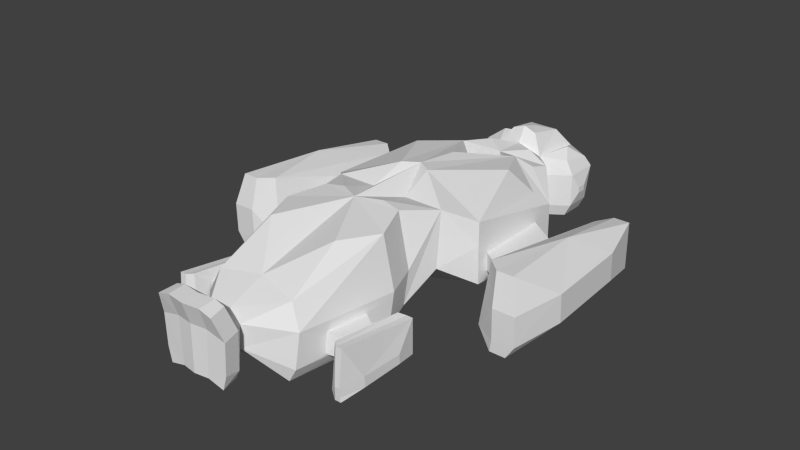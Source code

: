 # Source: elite.blend  (saved by Blender 2.64.2; exported with 4.5.12 LTS)
import bpy
from mathutils import Matrix  # noqa: F401  (used for matrix-valued properties, if any)

bpy.ops.wm.read_factory_settings(use_empty=True)
scene = bpy.context.scene
scene.name = 'Scene'

# ---- collections
col_collection_14 = bpy.data.collections.new('Collection 14'); scene.collection.children.link(col_collection_14)

# ---- world
world_world = bpy.data.worlds.new('World'); scene.world = world_world
world_world.color = (0.05088, 0.05088, 0.05088)
world_world.use_sun_shadow = False
world_world.sun_shadow_jitter_overblur = 0.0
world_world.cycles.sampling_method = 'MANUAL'
world_world.cycles.sample_map_resolution = 256

# ---- meshes
me_cube_001 = bpy.data.meshes.new('Cube.001')
me_cube_001.from_pydata([(2.248, 11.19, 0.0), (0.0, 11.19, 0.0), (2.248, 14.73, 0.0), (0.0, 14.25, 0.0), (2.583, 7.038, 0.0), (6.222, 5.867, 0.0), (1.246, -3.442, 0.0), (6.222, -3.442, 1.227), (1.33, -8.657, 0.0), (3.478, -8.965, 0.0), (0.0, -8.657, 0.0), (4.583, -11.87, 0.0), (0.0, -19.27, 0.0), (3.427, -19.89, 0.0), (0.0, -21.54, 3.199), (1.134, -23.35, 1.902), (2.228, -23.32, 1.592), (1.154, -24.7, 1.783), (2.452, -24.65, 1.427), (2.735, 11.19, 1.0), (2.735, 16.49, 1.0), (0.0, 16.49, 1.0), (0.0, 9.082, 0.0), (2.583, 6.995, 1.16), (6.709, 5.825, 1.16), (4.626, 12.51, 3.792), (6.709, -3.495, 1.251), (1.537, -6.07, 2.976), (4.787, -6.07, 2.976), (4.626, 14.78, 1.0), (4.069, -8.901, 0.9492), (5.174, -11.8, 0.9417), (4.019, -19.83, 1.071), (1.341, -22.1, 2.833), (2.508, -23.29, 2.215), (1.208, -24.68, 2.962), (2.756, -24.6, 2.55), (2.735, 11.19, 3.792), (2.735, 16.49, 3.792), (0.0, 16.49, 3.792), (0.0, 8.485, 6.077), (2.583, 6.905, 3.683), (6.709, 5.735, 4.396), (4.626, 12.51, 1.0), (6.709, -3.609, 4.487), (1.537, -5.623, 7.564), (4.787, -5.623, 7.564), (4.303, -8.634, 3.79), (4.139, 14.73, 0.0), (5.408, -11.54, 3.782), (4.253, -19.56, 3.912), (1.512, -22.1, 4.709), (2.647, -23.23, 5.223), (1.324, -24.63, 5.471), (2.871, -24.56, 5.058), (2.131, 11.19, 5.301), (0.0, 11.19, 5.988), (2.583, 6.841, 6.89), (5.651, 5.081, 5.246), (1.246, -2.766, 8.646), (1.834, -8.466, 8.479), (3.417, -8.679, 8.265), (0.0, -9.44, 8.578), (4.523, -11.57, 7.97), (0.0, -18.58, 6.233), (3.375, -19.23, 5.811), (0.0, -21.53, 5.075), (1.395, -23.83, 7.34), (2.197, -23.82, 7.098), (1.415, -25.17, 7.222), (2.421, -25.15, 6.933), (0.0, 4.743, 0.0), (0.0, -2.661, 0.0), (0.0, 4.701, 1.8), (4.139, 12.51, 0.0), (0.0, 4.611, 4.324), (0.0, -6.07, 3.051), (0.0, 4.546, 6.089), (0.0, -1.965, 8.646), (6.709, 3.907, 2.0), (6.709, -2.447, 2.0), (6.709, 3.85, 3.5), (6.709, -2.503, 3.5), (8.975, 2.294, 2.0), (8.975, -4.059, 2.0), (8.975, 2.237, 3.5), (8.975, -4.116, 3.5), (9.761, 6.68, 0.4583), (9.761, -7.609, 1.024), (10.34, 6.553, 3.718), (10.34, -7.201, 6.166), (11.44, 7.614, 0.0), (11.44, -8.613, 0.0), (11.44, 7.557, 3.98), (11.44, -8.158, 6.166), (12.76, 7.614, 0.0), (12.76, -8.613, 0.0), (12.76, 7.557, 3.98), (12.76, -8.158, 6.166), (13.82, 3.438, 1.126), (14.37, -4.369, 1.4), (13.82, 3.313, 3.493), (14.37, -4.494, 3.767), (11.6, -8.656, 1.0), (11.6, -8.724, 3.541), (12.6, -8.656, 1.0), (12.6, -8.724, 3.541), (0.0, -23.52, 1.902), (0.0, -24.87, 1.783), (0.0, -24.85, 2.962), (0.0, -24.8, 5.471), (0.0, -24.0, 7.34), (0.0, -25.34, 7.222), (13.44, -8.724, 3.541), (13.46, -8.656, 1.071), (6.044, -14.63, 1.3), (6.044, -17.09, 1.3), (6.044, -14.65, 3.0), (6.044, -17.11, 3.0), (6.323, -14.0, 1.3), (6.323, -17.7, 1.3), (6.323, -14.04, 3.0), (6.323, -17.74, 3.0), (6.47, -12.64, 0.0), (6.47, -19.04, 0.2942), (6.695, -12.7, 3.182), (6.695, -18.86, 3.983), (7.122, -12.23, 0.0), (7.122, -19.49, 0.0), (7.122, -12.25, 2.901), (7.122, -19.28, 3.983), (7.633, -12.23, 0.0), (7.633, -19.49, 0.0), (7.633, -12.25, 2.901), (7.633, -19.28, 3.983), (8.044, -14.1, 0.3557), (8.044, -17.59, 0.3557), (8.044, -14.15, 1.089), (8.044, -17.65, 1.243), (7.184, -19.51, 0.3504), (7.184, -19.54, 1.093), (7.571, -19.51, 0.3504), (7.571, -19.54, 1.093), (4.923, -14.05, 1.3), (4.405, -17.42, 1.3), (5.022, -13.94, 3.0), (4.504, -17.31, 3.0), (2.994, -14.7, 8.178), (4.494, 3.125, 7.555), (0.0, 2.08, 8.159), (6.709, -3.609, 6.451), (4.139, 9.071, 5.725), (1.909, 9.934, 6.277), (3.814, 7.533, 6.125), (12.16, -0.3791, 5.757), (2.32, 15.76, 4.948), (0.0, 15.76, 4.948), (1.072, 11.96, 6.878), (0.0, 11.96, 7.273), (1.261, 14.96, 6.345), (0.0, 14.96, 6.345), (0.0, 13.46, 6.861), (4.626, 15.41, 3.792), (4.022, 12.51, 4.977), (4.938, 13.21, 2.055), (4.938, 14.04, 2.055), (4.938, 13.21, 2.555), (4.938, 14.04, 2.555), (4.211, 15.03, 4.624), (3.171, 13.8, 5.642)], [], [(2, 0, 1, 3), (44, 46, 28, 26), (51, 52, 34, 33), (33, 34, 16), (28, 30, 9), (31, 32, 13, 11), (25, 162, 168, 163), (19, 0, 74, 43), (34, 36, 18, 16), (6, 7, 28, 27), (149, 78, 57), (13, 32, 33), (30, 31, 11, 9), (7, 26, 28), (17, 18, 36, 35), (157, 158, 56, 55), (166, 164, 165, 167), (22, 23, 41, 40), (52, 54, 36, 34), (46, 47, 30, 28), (35, 36, 54, 53), (50, 51, 33, 32), (47, 49, 31, 30), (164, 166, 25, 43), (57, 40, 41), (78, 59, 57), (68, 70, 54, 52), (167, 165, 29, 162), (53, 54, 70, 69), (67, 69, 70, 68), (166, 167, 162, 25), (61, 63, 49, 47), (68, 51, 66, 67), (165, 164, 43, 29), (63, 65, 50, 49), (22, 4, 23), (74, 48, 29, 43), (27, 28, 9, 8), (46, 61, 47), (65, 51, 50), (51, 68, 52), (65, 64, 66, 51), (61, 60, 62, 63), (15, 16, 18, 17), (33, 14, 12, 13), (33, 16, 15, 14), (8, 9, 11, 13, 12, 10), (4, 5, 7, 6), (20, 38, 162, 29), (2, 20, 29, 48), (55, 37, 25, 163), (38, 155, 168, 162), (5, 24, 26, 7), (77, 149, 57), (41, 23, 73, 75), (62, 45, 78), (75, 77, 57, 41), (4, 6, 72, 71), (23, 4, 71, 73), (45, 59, 78), (60, 45, 62), (46, 45, 60, 61), (80, 82, 44, 26), (81, 79, 24, 42), (42, 44, 82, 81), (79, 80, 26, 24), (84, 86, 82, 80), (85, 83, 79, 81), (83, 84, 80, 79), (88, 90, 86, 84), (85, 86, 90, 89), (104, 88, 103), (93, 91, 87, 89), (91, 92, 88, 87), (97, 95, 91, 93), (95, 96, 92, 91), (101, 99, 95, 97), (99, 100, 96, 95), (88, 92, 103), (104, 106, 98, 94), (105, 103, 92, 96), (38, 20, 21, 39), (20, 2, 3, 21), (109, 108, 17, 35), (35, 53, 110, 109), (15, 17, 108, 107), (111, 112, 69, 67), (112, 110, 53, 69), (66, 111, 67), (14, 15, 107), (76, 72, 6), (114, 105, 96), (106, 105, 113), (105, 114, 113), (98, 106, 113), (98, 113, 102), (102, 113, 114), (114, 100, 102), (114, 96, 100), (103, 105, 106, 104), (119, 120, 116, 115), (117, 118, 122, 121), (120, 122, 118, 116), (121, 119, 115, 117), (125, 123, 119, 121), (123, 124, 120, 119), (121, 122, 126), (124, 126, 122, 120), (124, 128, 139), (129, 127, 123, 125), (127, 128, 124, 123), (125, 126, 130, 129), (133, 131, 127, 129), (131, 132, 128, 127), (129, 130, 134, 133), (133, 134, 138, 137), (137, 135, 131, 133), (140, 124, 139), (140, 142, 134, 130), (141, 139, 128, 132), (135, 137, 138, 136), (138, 142, 141), (134, 142, 138), (49, 50, 146, 145), (50, 32, 144, 146), (143, 144, 32, 31), (31, 49, 145, 143), (145, 117, 115, 143), (117, 145, 146, 118), (144, 116, 118, 146), (143, 115, 116, 144), (0, 2, 48, 74), (62, 64, 147), (147, 65, 63), (147, 63, 62), (64, 65, 147), (58, 57, 148), (57, 59, 148), (99, 101, 102, 100), (104, 94, 90), (88, 104, 90), (125, 121, 126), (141, 136, 138), (141, 132, 136), (124, 140, 130), (124, 130, 126), (131, 135, 136, 132), (139, 141, 142, 140), (76, 8, 10), (89, 87, 83, 85), (87, 88, 84, 83), (46, 59, 45), (44, 150, 46), (150, 59, 46), (42, 150, 44), (58, 150, 42), (150, 58, 148), (150, 148, 59), (58, 42, 57), (19, 24, 5), (19, 5, 0), (4, 22, 1), (0, 5, 4, 1), (37, 42, 24, 19), (55, 56, 152, 151), (40, 152, 56), (55, 151, 37), (37, 151, 42), (40, 151, 152), (42, 151, 153), (153, 57, 42), (151, 40, 153), (40, 57, 153), (89, 90, 154), (98, 102, 154), (154, 102, 101), (101, 97, 154), (154, 97, 93), (154, 94, 98), (154, 90, 94), (154, 93, 89), (81, 82, 86), (85, 81, 86), (159, 155, 156, 160), (38, 39, 156, 155), (55, 155, 159, 157), (157, 159, 161), (161, 158, 157), (159, 160, 161), (37, 19, 43, 25), (76, 6, 27), (76, 27, 8), (163, 168, 169), (55, 163, 169), (169, 155, 55), (168, 155, 169)])
me_cube_001.use_remesh_preserve_volume = False
me_cube_001.use_remesh_preserve_attributes = False
me_cube_001.use_mirror_vertex_groups = False
me_cube_001.update()

# ---- objects
ob_cube = bpy.data.objects.new('Cube', me_cube_001)

# ---- transforms, parenting, visibility, modifiers, constraints
ob_cube.location = (0.0, 0.0, 0.0)
ob_cube.lineart.crease_threshold = 0.0
_m = ob_cube.modifiers.new('Mirror', 'MIRROR')

# ---- collection membership
col_collection_14.objects.link(ob_cube)

# ---- scene / render settings (as saved in the file)
scene.frame_start = 1; scene.frame_end = 250; scene.frame_set(0)
scene.render.engine = 'BLENDER_EEVEE_NEXT'
scene.render.image_settings.color_mode = 'RGB'
scene.render.image_settings.compression = 90
scene.render.resolution_percentage = 50
scene.render.dither_intensity = 0.0
scene.render.bake_margin = 2
scene.render.bake_bias = 0.0
scene.cycles.use_denoising = False
scene.cycles.samples = 10
scene.cycles.sampling_pattern = 'TABULATED_SOBOL'
scene.cycles.light_sampling_threshold = 0.0
scene.cycles.use_adaptive_sampling = False
scene.cycles.use_light_tree = False
scene.cycles.blur_glossy = 0.0
scene.cycles.volume_bounces = 1
scene.cycles.pixel_filter_type = 'GAUSSIAN'
scene.cycles.sample_clamp_indirect = 0.0
scene.view_settings.view_transform = 'Standard'
bpy.context.view_layer.update()

# ---- added for rendering (the .blend has no active camera and no usable light): camera, sun
cam_auto = bpy.data.cameras.new('AutoCamera')
cam_auto.lens = 50.0
cam_auto.sensor_width = 36.0
cam_auto.clip_end = 1000.0
ob_auto_camera = bpy.data.objects.new('AutoCamera', cam_auto)
scene.collection.objects.link(ob_auto_camera)
ob_auto_camera.location = (47.6299, -61.583, 42.4269)
ob_auto_camera.rotation_euler = (1.09748, -7.21219e-08, 0.694738)
scene.camera = ob_auto_camera
light_auto_sun = bpy.data.lights.new('AutoSun', 'SUN')
light_auto_sun.energy = 3.0
light_auto_sun.angle = 0.0523599
ob_auto_sun = bpy.data.objects.new('AutoSun', light_auto_sun)
scene.collection.objects.link(ob_auto_sun)
ob_auto_sun.rotation_euler = (0.872665, 0.174533, 0.523599)
bpy.context.view_layer.update()
